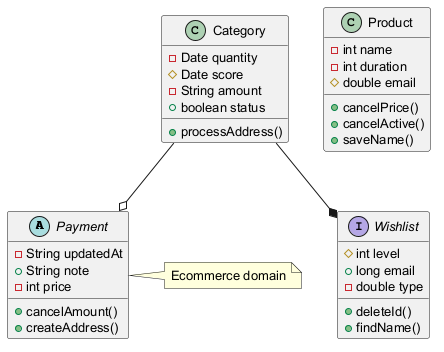

The diagram above was rendered by PlantUML. Its source (embedded in the PNG):
@startuml
skinparam defaultFontSize 13
abstract class Payment {
  -String updatedAt
  +String note
  -int price
  +cancelAmount()
  +createAddress()
}
class Category {
  -Date quantity
  #Date score
  -String amount
  +boolean status
  +processAddress()
}
class Product {
  -int name
  -int duration
  #double email
  +cancelPrice()
  +cancelActive()
  +saveName()
}
interface Wishlist {
  #int level
  +long email
  -double type
  +deleteId()
  +findName()
}
Category --* Wishlist
Category --o Payment
note right of Payment : Ecommerce domain
@enduml